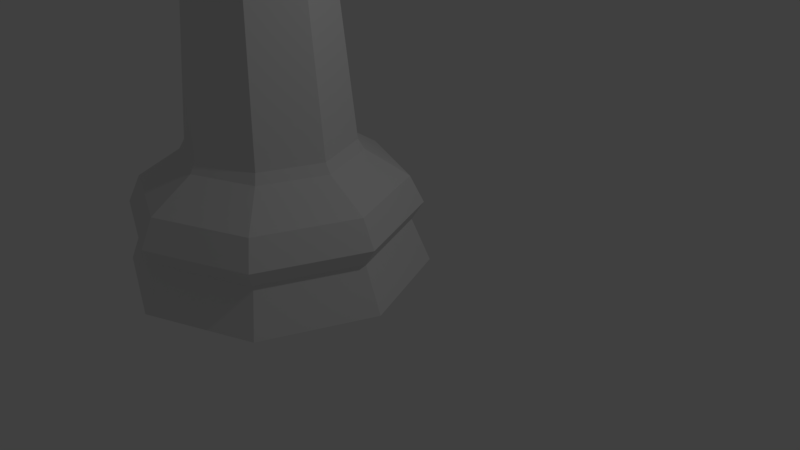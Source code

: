# Source: LP_King.blend  (saved by Blender 2.77.0; exported with 4.5.12 LTS)
import bpy
from mathutils import Matrix  # noqa: F401  (used for matrix-valued properties, if any)

bpy.ops.wm.read_factory_settings(use_empty=True)
scene = bpy.context.scene
scene.name = 'Scene'

# ---- collections
col_collection_1 = bpy.data.collections.new('Collection 1'); scene.collection.children.link(col_collection_1)

# ---- world
world_world = bpy.data.worlds.new('World'); scene.world = world_world
world_world.color = (0.05088, 0.05088, 0.05088)
world_world.use_sun_shadow = False
world_world.sun_shadow_jitter_overblur = 0.0
world_world.cycles.sampling_method = 'MANUAL'

# ---- cameras
cam_camera = bpy.data.cameras.new('Camera')
cam_camera.clip_end = 100.0
cam_camera.lens = 35.0
cam_camera.sensor_width = 32.0
cam_camera.sensor_height = 18.0
cam_camera.ortho_scale = 7.314
cam_camera.dof.focus_distance = 0.0
cam_camera.dof.aperture_fstop = 128.0

# ---- lights
light_lamp = bpy.data.lights.new('Lamp', 'POINT')
light_lamp.transmission_factor = 0.0
light_lamp.cutoff_distance = 30.0
light_lamp.energy = 100.0
light_lamp.shadow_buffer_clip_start = 1.001
light_lamp.shadow_soft_size = 0.1
light_lamp.shadow_maximum_resolution = 0.006
light_lamp.use_absolute_resolution = True

# ---- meshes
me_sphere_001 = bpy.data.meshes.new('Sphere.001')
me_sphere_001.from_pydata([(0.3788, 0.3746, 5.268), (0.561, 0.5568, 4.902), (-0.04618, 0.8083, 4.902), (-0.04618, 0.5506, 5.268), (-0.04618, 0.5565, 5.332), (0.3829, 0.3788, 5.332), (0.5548, -0.05033, 5.268), (0.8125, -0.05033, 4.902), (0.759, 0.7549, 4.772), (-0.04618, 1.088, 4.772), (-0.6534, 0.5568, 4.902), (-0.4711, 0.3746, 5.268), (0.5607, -0.05033, 5.332), (-0.4753, 0.3788, 5.332), (-0.04618, 0.6048, 5.495), (0.4171, 0.4129, 5.495), (0.3788, -0.4753, 5.268), (0.561, -0.6575, 4.902), (1.093, -0.05033, 4.772), (0.4923, 0.4881, 4.536), (-0.04618, 0.7112, 4.536), (-0.8514, 0.7549, 4.772), (-0.9049, -0.05033, 4.902), (-0.6471, -0.05033, 5.268), (0.3829, -0.4794, 5.332), (0.609, -0.05033, 5.495), (-0.653, -0.05033, 5.332), (-0.5094, 0.4129, 5.495), (-0.04618, 0.6174, 5.984), (0.426, 0.4218, 5.984), (-0.04618, -0.6513, 5.268), (-0.04618, -0.909, 4.902), (0.759, -0.8556, 4.772), (0.7153, -0.05033, 4.536), (0.6722, 0.668, 1.628), (-0.04618, 0.9656, 1.628), (-0.5847, 0.4881, 4.536), (-1.185, -0.05033, 4.772), (-0.6534, -0.6575, 4.902), (-0.4711, -0.4753, 5.268), (-0.04618, -0.6572, 5.332), (0.4171, -0.5136, 5.495), (0.6215, -0.05033, 5.984), (-0.4753, -0.4794, 5.332), (-0.7013, -0.05033, 5.495), (-0.5183, 0.4218, 5.984), (-0.04618, 0.9528, 6.341), (0.6631, 0.659, 6.341), (-0.04618, -1.189, 4.772), (0.4923, -0.5888, 4.536), (0.9697, -0.05033, 1.628), (-0.04618, 1.035, 1.503), (0.7216, 0.7174, 1.503), (-0.7645, 0.668, 1.628), (-0.8077, -0.05033, 4.536), (-0.8514, -0.8555, 4.772), (-0.04618, -0.7055, 5.495), (0.426, -0.5225, 5.984), (0.957, -0.05033, 6.341), (-0.5094, -0.5136, 5.495), (-0.7139, -0.05033, 5.984), (-0.7555, 0.659, 6.341), (-0.04458, 0.1256, 6.552), (0.01892, 0.09934, 6.552), (0.06436, 0.05856, 6.557), (-0.04618, -0.8118, 4.536), (0.6722, -0.7687, 1.628), (1.04, -0.05033, 1.503), (-0.04618, 1.565, 1.151), (1.096, 1.092, 1.151), (-0.8139, 0.7174, 1.503), (-1.062, -0.05033, 1.628), (-0.5847, -0.5888, 4.536), (-0.04618, -0.718, 5.984), (0.6631, -0.7597, 6.341), (0.07602, 0.03042, 6.557), (0.07767, 8.954e-06, 6.56), (0.06443, -0.05033, 6.569), (-0.5183, -0.5225, 5.984), (-1.049, -0.05033, 6.341), (-0.1568, 0.06192, 6.556), (-0.1171, 0.09754, 6.551), (-0.05, 0.1253, 6.551), (-0.04618, -1.066, 1.628), (0.7216, -0.8181, 1.503), (1.569, -0.05033, 1.151), (-0.04618, 1.729, 0.8025), (1.212, 1.208, 0.8025), (-1.188, 1.092, 1.151), (-1.132, -0.05033, 1.503), (-0.7645, -0.7687, 1.628), (-0.04618, -1.053, 6.341), (0.05457, -0.07415, 6.569), (0.01963, -0.09454, 6.576), (0.01382, -0.1086, 6.576), (-0.7555, -0.7597, 6.341), (-0.1624, -0.05033, 6.567), (-0.1722, -0.01323, 6.56), (-0.1698, 0.03042, 6.556), (-0.04618, -1.136, 1.503), (1.096, -1.193, 1.151), (1.733, -0.05033, 0.8025), (-0.04618, 1.582, 0.567), (1.108, 1.104, 0.567), (-1.304, 1.208, 0.8025), (-1.662, -0.05033, 1.151), (-0.8139, -0.8181, 1.503), (-0.0444, -0.1327, 6.576), (-0.1061, -0.1001, 6.576), (-0.1026, -0.1086, 6.576), (-0.05, -0.1234, 6.576), (-0.1531, -0.07272, 6.567), (-0.04618, -1.666, 1.151), (1.212, -1.308, 0.8025), (1.586, -0.05033, 0.567), (1.265, 1.26, 4.768e-06), (-0.04618, 1.803, 4.768e-06), (-1.2, 1.104, 0.567), (-1.825, -0.05033, 0.8025), (-1.188, -1.193, 1.151), (-0.04618, -1.83, 0.8025), (1.108, -1.204, 0.567), (1.808, -0.05033, 4.768e-06), (1.265, -1.361, 4.768e-06), (-0.04618, -1.904, 4.768e-06), (-1.357, -1.361, 4.768e-06), (-1.9, -0.05033, 4.768e-06), (-1.357, 1.26, 4.768e-06), (-1.678, -0.05033, 0.567), (-1.304, -1.308, 0.8025), (-0.04618, -1.682, 0.567), (-1.2, -1.204, 0.567), (-0.1903, 0.03042, 6.56), (-0.2484, 0.03042, 6.627), (-0.1903, 0.1707, 6.627), (-0.1492, 0.1296, 6.56), (-0.1903, -0.1098, 6.627), (-0.1968, 0.03452, 7.271), (-0.1504, 0.1466, 7.271), (-0.05, 0.2288, 6.627), (-0.05, 0.1707, 6.56), (-0.05, -0.1679, 6.627), (-0.1504, -0.07757, 7.271), (-0.05, 0.03042, 7.413), (-0.03827, 0.193, 7.271), (0.09026, 0.1707, 6.627), (0.04918, 0.1296, 6.56), (0.09026, -0.1098, 6.627), (-0.03827, -0.124, 7.271), (0.07383, 0.1466, 7.271), (0.1484, 0.03042, 6.627), (0.09026, 0.03042, 6.56), (0.07383, -0.07757, 7.271), (0.1203, 0.03452, 7.271), (-0.1764, -0.02474, 6.799), (-0.1454, 0.05018, 6.799), (-0.1454, -0.09965, 6.799), (-0.07047, 0.08121, 6.799), (0.004442, -0.09965, 6.799), (-0.07047, -0.1307, 6.799), (0.004442, 0.05018, 6.799), (0.03547, -0.02474, 6.799), (-0.2087, 0.0237, 6.892), (-0.1982, 0.01698, 6.982), (-0.1876, 0.01025, 7.073), (-0.177, 0.003534, 7.164), (-0.1623, -0.08851, 6.892), (-0.1548, -0.08772, 6.982), (-0.1473, -0.08692, 7.073), (-0.1399, -0.08613, 7.164), (0.06216, -0.08851, 6.892), (0.05459, -0.08772, 6.982), (0.04702, -0.08692, 7.073), (0.03945, -0.08613, 7.164), (0.06216, 0.1359, 6.892), (0.05459, 0.1217, 6.982), (0.04702, 0.1074, 7.073), (0.03945, 0.09319, 7.164), (-0.1399, 0.09319, 7.164), (-0.1473, 0.1074, 7.073), (-0.1548, 0.1217, 6.982), (-0.1623, 0.1359, 6.892), (-0.05021, 0.1303, 7.164), (-0.05016, 0.1477, 7.073), (-0.05011, 0.165, 6.982), (-0.05005, 0.1824, 6.892), (-0.05021, -0.1233, 7.164), (-0.05016, -0.1272, 7.073), (-0.05011, -0.1311, 6.982), (-0.05005, -0.135, 6.892), (0.07659, 0.003534, 7.164), (0.08727, 0.01025, 7.073), (0.09795, 0.01698, 6.982), (0.1086, 0.0237, 6.892), (0.1759, -0.1356, 6.902), (0.1684, -0.1348, 6.993), (0.1608, -0.1341, 7.084), (0.1532, -0.1333, 7.174), (0.1904, -0.0436, 7.174), (0.2011, -0.03688, 7.084), (0.2117, -0.03015, 6.993), (0.2224, -0.02343, 6.902), (-0.3218, 0.07053, 6.909), (-0.3112, 0.06381, 7.0), (-0.3007, 0.05709, 7.091), (-0.2901, 0.05037, 7.182), (-0.2529, 0.14, 7.182), (-0.2604, 0.1543, 7.091), (-0.2679, 0.1685, 7.0), (-0.2753, 0.1827, 6.909), (-0.1764, -0.02474, 6.799), (-0.1454, 0.05018, 6.799), (-0.1454, -0.09965, 6.799), (-0.07047, 0.08121, 6.799), (0.004442, -0.09965, 6.799), (-0.07047, -0.1307, 6.799), (0.004442, 0.05018, 6.799), (0.03547, -0.02474, 6.799), (-0.1473, -0.08692, 7.073), (-0.05016, -0.1272, 7.073), (-0.1544, -0.0695, 6.891), (-0.1469, -0.0687, 6.982), (-0.1395, -0.06791, 7.072), (-0.132, -0.06711, 7.163), (-0.04233, -0.1043, 7.163), (-0.04228, -0.1082, 7.072), (-0.04223, -0.1121, 6.982), (-0.04218, -0.116, 6.891), (0.0544, 0.1172, 6.888), (0.04683, 0.1029, 6.979), (0.03927, 0.08871, 7.069), (0.0317, 0.07447, 7.16), (-0.05796, 0.1116, 7.16), (-0.05791, 0.129, 7.069), (-0.05786, 0.1463, 6.979), (-0.05781, 0.1637, 6.888)], [], [(0, 1, 2, 3), (0, 3, 4, 5), (6, 7, 1, 0), (8, 9, 2, 1), (3, 2, 10, 11), (6, 0, 5, 12), (3, 11, 13, 4), (5, 4, 14, 15), (16, 17, 7, 6), (18, 8, 1, 7), (19, 20, 9, 8), (9, 21, 10, 2), (11, 10, 22, 23), (16, 6, 12, 24), (12, 5, 15, 25), (11, 23, 26, 13), (4, 13, 27, 14), (15, 14, 28, 29), (30, 31, 17, 16), (32, 18, 7, 17), (33, 19, 8, 18), (34, 35, 20, 19), (20, 36, 21, 9), (21, 37, 22, 10), (23, 22, 38, 39), (30, 16, 24, 40), (24, 12, 25, 41), (25, 15, 29, 42), (23, 39, 43, 26), (13, 26, 44, 27), (14, 27, 45, 28), (29, 28, 46, 47), (39, 38, 31, 30), (48, 32, 17, 31), (49, 33, 18, 32), (50, 34, 19, 33), (51, 35, 34, 52), (35, 53, 36, 20), (36, 54, 37, 21), (37, 55, 38, 22), (39, 30, 40, 43), (40, 24, 41, 56), (41, 25, 42, 57), (42, 29, 47, 58), (26, 43, 59, 44), (27, 44, 60, 45), (28, 45, 61, 46), (47, 46, 62, 63, 64), (55, 48, 31, 38), (65, 49, 32, 48), (66, 50, 33, 49), (52, 34, 50, 67), (68, 51, 52, 69), (70, 53, 35, 51), (53, 71, 54, 36), (54, 72, 55, 37), (43, 40, 56, 59), (56, 41, 57, 73), (57, 42, 58, 74), (58, 47, 64, 75, 76, 77), (44, 59, 78, 60), (45, 60, 79, 61), (46, 61, 80, 81, 82, 62), (72, 65, 48, 55), (83, 66, 49, 65), (67, 50, 66, 84), (69, 52, 67, 85), (86, 68, 69, 87), (88, 70, 51, 68), (89, 71, 53, 70), (71, 90, 72, 54), (59, 56, 73, 78), (73, 57, 74, 91), (74, 58, 77, 92, 93, 94), (60, 78, 95, 79), (61, 79, 96, 97, 98, 80), (90, 83, 65, 72), (84, 66, 83, 99), (85, 67, 84, 100), (87, 69, 85, 101), (102, 86, 87, 103), (104, 88, 68, 86), (105, 89, 70, 88), (106, 90, 71, 89), (78, 73, 91, 95), (91, 74, 94, 107), (108, 109, 107, 94, 93, 110), (79, 95, 109, 108, 111, 96), (99, 83, 90, 106), (100, 84, 99, 112), (101, 85, 100, 113), (103, 87, 101, 114), (115, 116, 102, 103), (117, 104, 86, 102), (118, 105, 88, 104), (119, 106, 89, 105), (95, 91, 107, 109), (112, 99, 106, 119), (113, 100, 112, 120), (114, 101, 113, 121), (122, 115, 103, 114), (123, 124, 125, 126, 127, 116, 115, 122), (116, 127, 117, 102), (128, 118, 104, 117), (129, 119, 105, 118), (120, 112, 119, 129), (121, 113, 120, 130), (123, 122, 114, 121), (124, 123, 121, 130), (125, 124, 130, 131), (126, 125, 131, 128), (127, 126, 128, 117), (131, 129, 118, 128), (130, 120, 129, 131), (132, 133, 134, 135), (98, 132, 135, 81, 80), (111, 136, 133, 132, 97, 96), (165, 137, 138, 178), (135, 134, 139, 140), (97, 132, 98), (81, 135, 140, 82), (110, 141, 136, 111, 108), (169, 142, 137, 165), (137, 143, 138), (178, 138, 144, 182), (140, 139, 145, 146), (82, 140, 146, 63, 62), (92, 147, 141, 110, 93), (186, 148, 142, 169), (142, 143, 137), (138, 143, 144), (182, 144, 149, 177), (146, 145, 150, 151), (63, 146, 151, 75, 64), (151, 150, 147, 92, 77, 76), (173, 152, 148, 186), (148, 143, 142), (144, 143, 149), (177, 149, 153, 190), (75, 151, 76), (190, 153, 152, 173), (152, 143, 148), (149, 143, 153), (153, 143, 152), (150, 161, 158, 147), (145, 160, 161, 150), (147, 158, 159, 141), (139, 157, 160, 145), (141, 159, 156, 136), (134, 155, 157, 139), (136, 156, 154, 133), (133, 154, 155, 134), (161, 193, 170, 158), (192, 191, 199, 200), (172, 171, 195, 196), (170, 193, 201, 194), (160, 174, 193, 161), (174, 175, 192, 193), (175, 176, 191, 192), (176, 177, 190, 191), (158, 170, 189, 159), (170, 171, 188, 189), (171, 172, 187, 188), (172, 173, 186, 187), (157, 185, 174, 160), (175, 174, 228, 229), (177, 176, 230, 231), (183, 182, 232, 233), (159, 189, 166, 156), (188, 187, 225, 226), (166, 189, 227, 220), (168, 167, 221, 222), (155, 181, 185, 157), (181, 180, 184, 185), (180, 179, 183, 184), (179, 178, 182, 183), (156, 166, 162, 154), (166, 167, 163, 162), (167, 168, 164, 163), (168, 169, 165, 164), (154, 162, 181, 155), (178, 179, 207, 206), (180, 181, 209, 208), (165, 178, 206, 205), (201, 200, 195, 194), (200, 199, 196, 195), (199, 198, 197, 196), (190, 173, 197, 198), (173, 172, 196, 197), (193, 192, 200, 201), (171, 170, 194, 195), (191, 190, 198, 199), (202, 203, 208, 209), (203, 204, 207, 208), (204, 205, 206, 207), (163, 164, 204, 203), (179, 180, 208, 207), (181, 162, 202, 209), (164, 165, 205, 204), (162, 163, 203, 202), (160, 161, 217, 216), (155, 157, 213, 211), (158, 159, 215, 214), (156, 154, 210, 212), (157, 160, 216, 213), (161, 158, 214, 217), (187, 168, 218, 219), (154, 155, 211, 210), (159, 156, 212, 215), (227, 226, 221, 220), (226, 225, 222, 221), (225, 224, 223, 222), (186, 169, 223, 224), (169, 168, 222, 223), (189, 188, 226, 227), (167, 166, 220, 221), (187, 186, 224, 225), (235, 234, 229, 228), (234, 233, 230, 229), (233, 232, 231, 230), (174, 185, 235, 228), (184, 183, 233, 234), (182, 177, 231, 232), (176, 175, 229, 230), (185, 184, 234, 235)])
me_sphere_001.use_remesh_preserve_volume = False
me_sphere_001.use_remesh_preserve_attributes = False
me_sphere_001.use_mirror_vertex_groups = False
me_sphere_001.update()

# ---- objects
ob_lp_king = bpy.data.objects.new('LP King', me_sphere_001)
ob_lamp = bpy.data.objects.new('Lamp', light_lamp)
ob_camera = bpy.data.objects.new('Camera', cam_camera)

# ---- transforms, parenting, visibility, modifiers, constraints
ob_lp_king.location = (0.04093, -0.03692, -0.01485)
ob_lp_king.scale = (1.214, 1.214, 1.179)
ob_lp_king.lineart.crease_threshold = 0.0
ob_lamp.location = (5.873, 1.763, 6.925)
ob_lamp.rotation_euler = (0.6503, 0.05522, 1.866)
ob_lamp.scale = (1.125, 1.125, 1.125)
ob_lamp.lock_rotations_4d = False
ob_lamp.empty_display_type = 'ARROWS'
ob_lamp.color = (0.0, 0.0, 0.0, 0.0)
ob_lamp.lineart.crease_threshold = 0.0
ob_camera.location = (9.704, -6.689, 6.295)
ob_camera.rotation_euler = (1.109, 0.01082, 0.8149)
ob_camera.scale = (1.125, 1.125, 1.125)
ob_camera.lock_rotations_4d = False
ob_camera.empty_display_type = 'ARROWS'
ob_camera.color = (0.0, 0.0, 0.0, 0.0)
ob_camera.display_type = 'WIRE'
ob_camera.lineart.crease_threshold = 0.0

# ---- collection membership
col_collection_1.objects.link(ob_lp_king)
col_collection_1.objects.link(ob_lamp)
col_collection_1.objects.link(ob_camera)

# ---- scene / render settings (as saved in the file)
scene.camera = ob_camera
scene.frame_start = 1; scene.frame_end = 250; scene.frame_set(250)
scene.render.engine = 'BLENDER_EEVEE_NEXT'
scene.render.resolution_percentage = 50
scene.render.dither_intensity = 0.0
scene.cycles.use_denoising = False
scene.cycles.samples = 128
scene.cycles.sampling_pattern = 'TABULATED_SOBOL'
scene.cycles.light_sampling_threshold = 0.0
scene.cycles.use_adaptive_sampling = False
scene.cycles.use_light_tree = False
scene.cycles.blur_glossy = 0.0
scene.cycles.sample_clamp_indirect = 0.0
scene.view_settings.view_transform = 'Standard'
bpy.context.view_layer.update()

